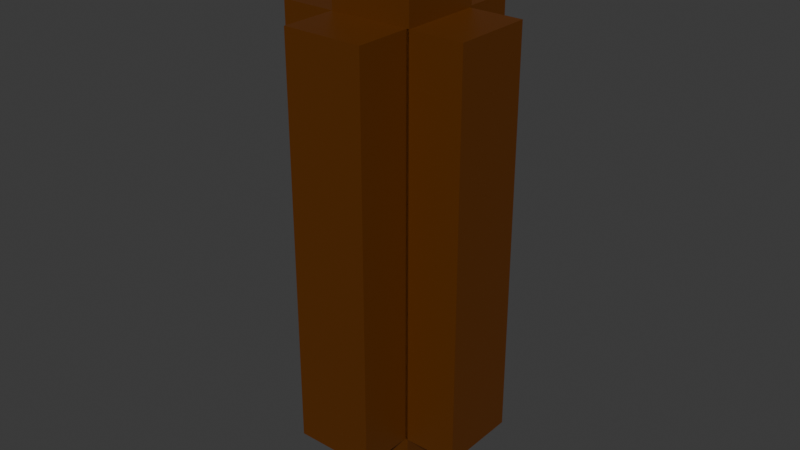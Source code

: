# Source: Classic_Trim_Corner_4-Half.blend  (saved by Blender 4.0.36; exported with 4.5.12 LTS)
import bpy
from mathutils import Matrix  # noqa: F401  (used for matrix-valued properties, if any)

bpy.ops.wm.read_factory_settings(use_empty=True)
scene = bpy.context.scene
scene.name = 'Scene'

# ---- collections
col_collection = bpy.data.collections.new('Collection'); scene.collection.children.link(col_collection)

# ---- materials (node trees are filled in below, after node groups)
mat_trim = bpy.data.materials.new('Trim')
mat_trim.alpha_threshold = 0.0
mat_trim.use_transparent_shadow = False
mat_trim.roughness = 0.5
mat_trim.line_color = (0.0, 0.0, 0.0, 1.0)

# ---- material node trees
mat_trim.use_nodes = True; mat_trim.node_tree.nodes.clear()
_N = mat_trim.node_tree.nodes; _L = mat_trim.node_tree.links
n0 = _N.new('ShaderNodeOutputMaterial'); n0.name = 'Material Output'; n0.location = (300, 300)
n1 = _N.new('ShaderNodeBsdfPrincipled'); n1.name = 'Principled BSDF'; n1.location = (10, 300)
n1.inputs[0].default_value = (0.1088, 0.02997, 0.0, 1.0)
n1.inputs[3].default_value = 1.45
_L.new(n1.outputs[0], n0.inputs[0])
n0.is_active_output = True

# ---- world
world_world = bpy.data.worlds.new('World'); scene.world = world_world
world_world.use_nodes = True; world_world.node_tree.nodes.clear()
_N = world_world.node_tree.nodes; _L = world_world.node_tree.links
n0 = _N.new('ShaderNodeOutputWorld'); n0.name = 'World Output'; n0.location = (300, 300)
n1 = _N.new('ShaderNodeBackground'); n1.name = 'Background'; n1.location = (10, 300)
n1.inputs[0].default_value = (0.05088, 0.05088, 0.05088, 1.0)
_L.new(n1.outputs[0], n0.inputs[0])
n0.is_active_output = True
world_world.color = (0.05088, 0.05088, 0.05088)
world_world.use_sun_shadow = False
world_world.sun_shadow_jitter_overblur = 0.0

# ---- meshes
me_trim = bpy.data.meshes.new('Trim')
me_trim.from_pydata([(0.08, 1.03, 0.075), (0.08, 1.03, -0.08), (0.08, -0.03, 0.075), (0.08, -0.03, -0.08), (-0.075, 1.03, 0.075), (-0.075, 1.03, -0.08), (-0.075, -0.03, 0.075), (-0.075, -0.03, -0.08), (0.18, 0.125, 0.075), (0.18, 0.88, 0.075), (-0.18, 0.125, 0.075), (-0.18, 0.88, 0.075), (0.18, 0.125, -0.075), (0.18, 0.88, -0.075), (-0.18, 0.125, -0.075), (-0.18, 0.88, -0.075), (-0.075, 0.125, 0.18), (-0.075, 0.88, 0.18), (-0.075, 0.125, -0.18), (-0.075, 0.88, -0.18), (0.075, 0.125, 0.18), (0.075, 0.88, 0.18), (0.075, 0.125, -0.18), (0.075, 0.88, -0.18)], [], [(0, 4, 6, 2), (3, 2, 6, 7), (7, 6, 4, 5), (5, 1, 3, 7), (1, 0, 2, 3), (5, 4, 0, 1), (8, 9, 11, 10), (10, 11, 15, 14), (14, 15, 13, 12), (12, 13, 9, 8), (10, 14, 12, 8), (15, 11, 9, 13), (16, 17, 19, 18), (18, 19, 23, 22), (22, 23, 21, 20), (20, 21, 17, 16), (18, 22, 20, 16), (23, 19, 17, 21)])
_uv = me_trim.uv_layers.new(name='UVMap')
_uv.uv.foreach_set('vector', [0.625, 0.5, 0.875, 0.5, 0.875, 0.75, 0.625, 0.75, 0.375, 0.75, 0.625, 0.75, 0.625, 1.0, 0.375, 1.0, 0.375, 0.0, 0.625, 0.0, 0.625, 0.25, 0.375, 0.25, 0.125, 0.5, 0.375, 0.5, 0.375, 0.75, 0.125, 0.75, 0.375, 0.5, 0.625, 0.5, 0.625, 0.75, 0.375, 0.75, 0.375, 0.25, 0.625, 0.25, 0.625, 0.5, 0.375, 0.5, 0.375, 0.0, 0.625, 0.0, 0.625, 0.25, 0.375, 0.25, 0.375, 0.25, 0.625, 0.25, 0.625, 0.5, 0.375, 0.5, 0.375, 0.5, 0.625, 0.5, 0.625, 0.75, 0.375, 0.75, 0.375, 0.75, 0.625, 0.75, 0.625, 1.0, 0.375, 1.0, 0.125, 0.5, 0.375, 0.5, 0.375, 0.75, 0.125, 0.75, 0.625, 0.5, 0.875, 0.5, 0.875, 0.75, 0.625, 0.75, 0.375, 0.0, 0.625, 0.0, 0.625, 0.25, 0.375, 0.25, 0.375, 0.25, 0.625, 0.25, 0.625, 0.5, 0.375, 0.5, 0.375, 0.5, 0.625, 0.5, 0.625, 0.75, 0.375, 0.75, 0.375, 0.75, 0.625, 0.75, 0.625, 1.0, 0.375, 1.0, 0.125, 0.5, 0.375, 0.5, 0.375, 0.75, 0.125, 0.75, 0.625, 0.5, 0.875, 0.5, 0.875, 0.75, 0.625, 0.75])
me_trim.materials.append(mat_trim)
me_trim.use_mirror_vertex_groups = False
me_trim.update()

# ---- objects
ob_trim = bpy.data.objects.new('Trim', me_trim)

# ---- transforms, parenting, visibility, modifiers, constraints
ob_trim.location = (0.0, 0.0, 0.0)
ob_trim.rotation_euler = (1.571, 0.0, 0.0)
ob_trim.lock_rotations_4d = False
ob_trim.empty_display_type = 'ARROWS'
ob_trim.lineart.crease_threshold = 0.0

# ---- collection membership
col_collection.objects.link(ob_trim)

# ---- scene / render settings (as saved in the file)
scene.frame_start = 1; scene.frame_end = 250; scene.frame_set(1)
scene.render.engine = 'BLENDER_EEVEE_NEXT'
scene.cycles.sampling_pattern = 'TABULATED_SOBOL'
bpy.context.view_layer.update()

# ---- added for rendering (the .blend has no active camera and no usable light): camera, sun
cam_auto = bpy.data.cameras.new('AutoCamera')
cam_auto.lens = 50.0
cam_auto.sensor_width = 36.0
cam_auto.clip_end = 1000.0
ob_auto_camera = bpy.data.objects.new('AutoCamera', cam_auto)
scene.collection.objects.link(ob_auto_camera)
ob_auto_camera.location = (1.088, -1.30559, 1.3704)
ob_auto_camera.rotation_euler = (1.09748, -7.21219e-08, 0.694738)
scene.camera = ob_auto_camera
light_auto_sun = bpy.data.lights.new('AutoSun', 'SUN')
light_auto_sun.energy = 3.0
light_auto_sun.angle = 0.0523599
ob_auto_sun = bpy.data.objects.new('AutoSun', light_auto_sun)
scene.collection.objects.link(ob_auto_sun)
ob_auto_sun.rotation_euler = (0.872665, 0.174533, 0.523599)
bpy.context.view_layer.update()
